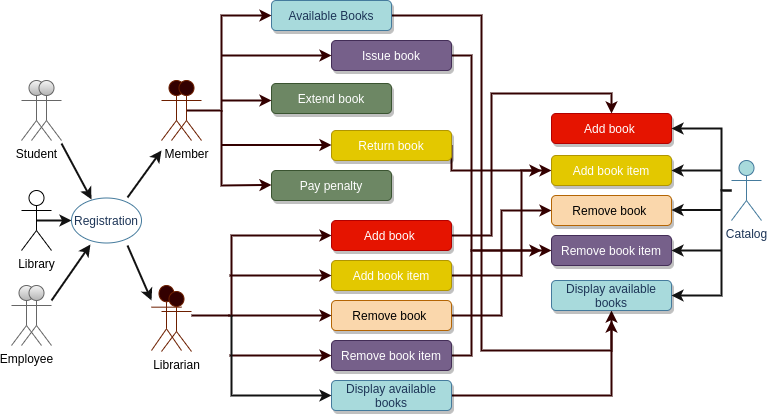

The diagram above was exported from draw.io. Its source (the exported page's mxGraphModel, read from the mxfile embedded in the PNG):
<mxGraphModel dx="1623" dy="413" grid="1" gridSize="10" guides="1" tooltips="1" connect="1" arrows="1" fold="1" page="1" pageScale="1" pageWidth="827" pageHeight="1169" background="#F1FAEE" math="0" shadow="0">
  <root>
    <mxCell id="0" />
    <mxCell id="1" parent="0" />
    <mxCell id="RuQ4colgcJwjIljma3TI-17" style="edgeStyle=orthogonalEdgeStyle;rounded=0;orthogonalLoop=1;jettySize=auto;html=1;entryX=0;entryY=0.5;entryDx=0;entryDy=0;strokeWidth=2;fontColor=#1D3557;labelBackgroundColor=#F1FAEE;strokeColor=#330000;" parent="1" target="RuQ4colgcJwjIljma3TI-2" edge="1">
      <mxGeometry relative="1" as="geometry">
        <mxPoint x="180" y="345" as="sourcePoint" />
        <Array as="points">
          <mxPoint x="220" y="345" />
          <mxPoint x="220" y="265" />
        </Array>
      </mxGeometry>
    </mxCell>
    <mxCell id="RuQ4colgcJwjIljma3TI-64" style="edgeStyle=orthogonalEdgeStyle;rounded=0;orthogonalLoop=1;jettySize=auto;html=1;strokeColor=#330000;strokeWidth=2;fillColor=#A8DADC;fontColor=#1D3557;" parent="1" source="4lzfqMAPHe2hkQt5AVNY-28" edge="1">
      <mxGeometry relative="1" as="geometry">
        <mxPoint x="530" y="280" as="targetPoint" />
        <Array as="points">
          <mxPoint x="460" y="85" />
          <mxPoint x="460" y="280" />
        </Array>
      </mxGeometry>
    </mxCell>
    <mxCell id="4lzfqMAPHe2hkQt5AVNY-28" value="Issue book" style="whiteSpace=wrap;html=1;shadow=1;strokeColor=#432D57;strokeWidth=1;fillColor=#76608a;fontColor=#ffffff;rounded=1;" parent="1" vertex="1">
      <mxGeometry x="320" y="70" width="120" height="30" as="geometry" />
    </mxCell>
    <mxCell id="RuQ4colgcJwjIljma3TI-67" style="edgeStyle=orthogonalEdgeStyle;rounded=0;orthogonalLoop=1;jettySize=auto;html=1;exitX=1;exitY=0.5;exitDx=0;exitDy=0;strokeColor=#330000;strokeWidth=2;fillColor=#A8DADC;fontColor=#1D3557;" parent="1" source="4lzfqMAPHe2hkQt5AVNY-30" edge="1">
      <mxGeometry relative="1" as="geometry">
        <mxPoint x="530" y="200" as="targetPoint" />
        <Array as="points">
          <mxPoint x="440" y="200" />
        </Array>
      </mxGeometry>
    </mxCell>
    <mxCell id="4lzfqMAPHe2hkQt5AVNY-30" value="Return book" style="whiteSpace=wrap;html=1;shadow=1;strokeColor=#B09500;strokeWidth=1;fillColor=#e3c800;fontColor=#ffffff;rounded=1;" parent="1" vertex="1">
      <mxGeometry x="320" y="160" width="120" height="30" as="geometry" />
    </mxCell>
    <mxCell id="4lzfqMAPHe2hkQt5AVNY-37" value="Pay penalty" style="whiteSpace=wrap;html=1;shadow=1;strokeColor=#3A5431;strokeWidth=1;fillColor=#6d8764;fontColor=#ffffff;rounded=1;" parent="1" vertex="1">
      <mxGeometry x="260" y="200" width="120" height="30" as="geometry" />
    </mxCell>
    <mxCell id="RuQ4colgcJwjIljma3TI-61" style="edgeStyle=orthogonalEdgeStyle;rounded=0;orthogonalLoop=1;jettySize=auto;html=1;strokeColor=#330000;strokeWidth=2;fillColor=#A8DADC;fontColor=#1D3557;" parent="1" source="4lzfqMAPHe2hkQt5AVNY-38" edge="1">
      <mxGeometry relative="1" as="geometry">
        <mxPoint x="600" y="350" as="targetPoint" />
        <Array as="points">
          <mxPoint x="470" y="45" />
          <mxPoint x="470" y="380" />
          <mxPoint x="600" y="380" />
        </Array>
      </mxGeometry>
    </mxCell>
    <mxCell id="4lzfqMAPHe2hkQt5AVNY-38" value="Available Books" style="whiteSpace=wrap;html=1;shadow=1;strokeColor=#457B9D;strokeWidth=1;fillColor=#A8DADC;fontColor=#1D3557;rounded=1;" parent="1" vertex="1">
      <mxGeometry x="260" y="30" width="120" height="30" as="geometry" />
    </mxCell>
    <mxCell id="RuQ4colgcJwjIljma3TI-1" value="Extend book" style="whiteSpace=wrap;html=1;shadow=1;strokeColor=#3A5431;strokeWidth=1;fillColor=#6d8764;fontColor=#ffffff;rounded=1;" parent="1" vertex="1">
      <mxGeometry x="260" y="113" width="120" height="30" as="geometry" />
    </mxCell>
    <mxCell id="RuQ4colgcJwjIljma3TI-68" style="edgeStyle=orthogonalEdgeStyle;rounded=0;orthogonalLoop=1;jettySize=auto;html=1;entryX=0.5;entryY=0;entryDx=0;entryDy=0;strokeColor=#330000;strokeWidth=2;fillColor=#A8DADC;fontColor=#1D3557;" parent="1" source="RuQ4colgcJwjIljma3TI-2" target="RuQ4colgcJwjIljma3TI-43" edge="1">
      <mxGeometry relative="1" as="geometry">
        <Array as="points">
          <mxPoint x="480" y="265" />
          <mxPoint x="480" y="123" />
          <mxPoint x="600" y="123" />
        </Array>
      </mxGeometry>
    </mxCell>
    <mxCell id="RuQ4colgcJwjIljma3TI-2" value="Add book&amp;nbsp;" style="whiteSpace=wrap;html=1;shadow=1;strokeColor=#B20000;strokeWidth=1;fillColor=#e51400;fontColor=#ffffff;rounded=1;" parent="1" vertex="1">
      <mxGeometry x="320" y="250" width="120" height="30" as="geometry" />
    </mxCell>
    <mxCell id="RuQ4colgcJwjIljma3TI-60" style="edgeStyle=orthogonalEdgeStyle;rounded=0;orthogonalLoop=1;jettySize=auto;html=1;entryX=0.5;entryY=1;entryDx=0;entryDy=0;strokeColor=#330000;strokeWidth=2;fillColor=#A8DADC;fontColor=#1D3557;" parent="1" source="RuQ4colgcJwjIljma3TI-4" target="RuQ4colgcJwjIljma3TI-48" edge="1">
      <mxGeometry relative="1" as="geometry" />
    </mxCell>
    <mxCell id="RuQ4colgcJwjIljma3TI-4" value="Display available books" style="whiteSpace=wrap;html=1;shadow=1;strokeColor=#457B9D;strokeWidth=1;fillColor=#A8DADC;fontColor=#1D3557;rounded=1;" parent="1" vertex="1">
      <mxGeometry x="320" y="410" width="120" height="30" as="geometry" />
    </mxCell>
    <mxCell id="RuQ4colgcJwjIljma3TI-12" style="edgeStyle=orthogonalEdgeStyle;rounded=0;orthogonalLoop=1;jettySize=auto;html=1;entryX=0;entryY=0.5;entryDx=0;entryDy=0;exitX=0.5;exitY=0.5;exitDx=0;exitDy=0;exitPerimeter=0;fontColor=#1D3557;labelBackgroundColor=#F1FAEE;strokeColor=#330000;strokeWidth=2;" parent="1" source="RuQ4colgcJwjIljma3TI-51" target="4lzfqMAPHe2hkQt5AVNY-38" edge="1">
      <mxGeometry relative="1" as="geometry">
        <Array as="points">
          <mxPoint x="210" y="140" />
          <mxPoint x="210" y="45" />
        </Array>
      </mxGeometry>
    </mxCell>
    <mxCell id="RuQ4colgcJwjIljma3TI-13" value="" style="endArrow=classic;html=1;entryX=0;entryY=0.5;entryDx=0;entryDy=0;fontColor=#1D3557;labelBackgroundColor=#F1FAEE;strokeColor=#330000;strokeWidth=2;" parent="1" target="4lzfqMAPHe2hkQt5AVNY-28" edge="1">
      <mxGeometry width="50" height="50" relative="1" as="geometry">
        <mxPoint x="210" y="85" as="sourcePoint" />
        <mxPoint x="260" y="40" as="targetPoint" />
      </mxGeometry>
    </mxCell>
    <mxCell id="RuQ4colgcJwjIljma3TI-14" value="" style="endArrow=classic;html=1;entryX=0;entryY=0.5;entryDx=0;entryDy=0;fontColor=#1D3557;labelBackgroundColor=#F1FAEE;strokeColor=#330000;strokeWidth=2;" parent="1" edge="1">
      <mxGeometry width="50" height="50" relative="1" as="geometry">
        <mxPoint x="210" y="130" as="sourcePoint" />
        <mxPoint x="260" y="130" as="targetPoint" />
      </mxGeometry>
    </mxCell>
    <mxCell id="RuQ4colgcJwjIljma3TI-15" value="" style="endArrow=classic;html=1;entryX=0;entryY=0.5;entryDx=0;entryDy=0;fontColor=#1D3557;labelBackgroundColor=#F1FAEE;strokeColor=#330000;strokeWidth=2;" parent="1" edge="1">
      <mxGeometry width="50" height="50" relative="1" as="geometry">
        <mxPoint x="210" y="174.5" as="sourcePoint" />
        <mxPoint x="320" y="174.5" as="targetPoint" />
      </mxGeometry>
    </mxCell>
    <mxCell id="RuQ4colgcJwjIljma3TI-16" value="" style="endArrow=classic;html=1;entryX=0;entryY=0.5;entryDx=0;entryDy=0;rounded=0;fontColor=#1D3557;labelBackgroundColor=#F1FAEE;strokeColor=#330000;strokeWidth=2;" parent="1" edge="1">
      <mxGeometry width="50" height="50" relative="1" as="geometry">
        <mxPoint x="210" y="140" as="sourcePoint" />
        <mxPoint x="260" y="214.5" as="targetPoint" />
        <Array as="points">
          <mxPoint x="210" y="215" />
        </Array>
      </mxGeometry>
    </mxCell>
    <mxCell id="RuQ4colgcJwjIljma3TI-66" style="edgeStyle=orthogonalEdgeStyle;rounded=0;orthogonalLoop=1;jettySize=auto;html=1;exitX=1;exitY=0.5;exitDx=0;exitDy=0;entryX=0;entryY=0.5;entryDx=0;entryDy=0;strokeColor=#330000;strokeWidth=2;fillColor=#A8DADC;fontColor=#1D3557;" parent="1" source="RuQ4colgcJwjIljma3TI-37" target="RuQ4colgcJwjIljma3TI-44" edge="1">
      <mxGeometry relative="1" as="geometry">
        <Array as="points">
          <mxPoint x="510" y="305" />
          <mxPoint x="510" y="200" />
        </Array>
      </mxGeometry>
    </mxCell>
    <mxCell id="RuQ4colgcJwjIljma3TI-37" value="Add book item" style="whiteSpace=wrap;html=1;shadow=1;strokeColor=#B09500;strokeWidth=1;fillColor=#e3c800;fontColor=#ffffff;rounded=1;" parent="1" vertex="1">
      <mxGeometry x="320" y="290" width="120" height="30" as="geometry" />
    </mxCell>
    <mxCell id="RuQ4colgcJwjIljma3TI-65" style="edgeStyle=orthogonalEdgeStyle;rounded=0;orthogonalLoop=1;jettySize=auto;html=1;exitX=1;exitY=0.5;exitDx=0;exitDy=0;entryX=0;entryY=0.5;entryDx=0;entryDy=0;strokeColor=#330000;strokeWidth=2;fillColor=#A8DADC;fontColor=#1D3557;" parent="1" source="RuQ4colgcJwjIljma3TI-38" target="RuQ4colgcJwjIljma3TI-45" edge="1">
      <mxGeometry relative="1" as="geometry" />
    </mxCell>
    <mxCell id="RuQ4colgcJwjIljma3TI-38" value="Remove book&amp;nbsp;" style="whiteSpace=wrap;html=1;shadow=1;strokeColor=#b46504;strokeWidth=1;fillColor=#fad7ac;rounded=1;" parent="1" vertex="1">
      <mxGeometry x="320" y="330" width="120" height="30" as="geometry" />
    </mxCell>
    <mxCell id="RuQ4colgcJwjIljma3TI-62" style="edgeStyle=orthogonalEdgeStyle;rounded=0;orthogonalLoop=1;jettySize=auto;html=1;strokeColor=#330000;strokeWidth=2;fillColor=#A8DADC;fontColor=#1D3557;entryX=0;entryY=0.5;entryDx=0;entryDy=0;" parent="1" source="RuQ4colgcJwjIljma3TI-39" target="RuQ4colgcJwjIljma3TI-46" edge="1">
      <mxGeometry relative="1" as="geometry">
        <mxPoint x="490" y="280" as="targetPoint" />
        <Array as="points">
          <mxPoint x="460" y="385" />
          <mxPoint x="460" y="280" />
        </Array>
      </mxGeometry>
    </mxCell>
    <mxCell id="RuQ4colgcJwjIljma3TI-39" value="Remove book item" style="whiteSpace=wrap;html=1;shadow=1;strokeColor=#432D57;strokeWidth=1;fillColor=#76608a;fontColor=#ffffff;rounded=1;" parent="1" vertex="1">
      <mxGeometry x="320" y="370" width="120" height="30" as="geometry" />
    </mxCell>
    <mxCell id="RuQ4colgcJwjIljma3TI-40" value="" style="endArrow=classic;html=1;fontColor=#1D3557;labelBackgroundColor=#F1FAEE;strokeWidth=2;strokeColor=#330000;" parent="1" edge="1">
      <mxGeometry width="50" height="50" relative="1" as="geometry">
        <mxPoint x="218" y="305" as="sourcePoint" />
        <mxPoint x="320" y="305" as="targetPoint" />
      </mxGeometry>
    </mxCell>
    <mxCell id="RuQ4colgcJwjIljma3TI-41" value="" style="endArrow=classic;html=1;fontColor=#1D3557;labelBackgroundColor=#F1FAEE;strokeColor=#330000;strokeWidth=2;" parent="1" edge="1">
      <mxGeometry width="50" height="50" relative="1" as="geometry">
        <mxPoint x="218" y="385" as="sourcePoint" />
        <mxPoint x="320" y="385" as="targetPoint" />
      </mxGeometry>
    </mxCell>
    <mxCell id="RuQ4colgcJwjIljma3TI-42" value="" style="endArrow=classic;html=1;fontColor=#1D3557;labelBackgroundColor=#F1FAEE;strokeWidth=2;strokeColor=#330000;" parent="1" edge="1">
      <mxGeometry width="50" height="50" relative="1" as="geometry">
        <mxPoint x="217" y="345" as="sourcePoint" />
        <mxPoint x="320" y="345" as="targetPoint" />
      </mxGeometry>
    </mxCell>
    <mxCell id="RuQ4colgcJwjIljma3TI-43" value="Add book&amp;nbsp;" style="whiteSpace=wrap;html=1;shadow=1;strokeColor=#B20000;strokeWidth=1;fillColor=#e51400;fontColor=#ffffff;rounded=1;" parent="1" vertex="1">
      <mxGeometry x="540" y="143" width="120" height="30" as="geometry" />
    </mxCell>
    <mxCell id="RuQ4colgcJwjIljma3TI-44" value="Add book item" style="whiteSpace=wrap;html=1;shadow=1;strokeColor=#B09500;strokeWidth=1;fillColor=#e3c800;fontColor=#ffffff;rounded=1;" parent="1" vertex="1">
      <mxGeometry x="540" y="185" width="120" height="30" as="geometry" />
    </mxCell>
    <mxCell id="RuQ4colgcJwjIljma3TI-45" value="Remove book&amp;nbsp;" style="whiteSpace=wrap;html=1;shadow=1;strokeColor=#b46504;strokeWidth=1;fillColor=#fad7ac;rounded=1;" parent="1" vertex="1">
      <mxGeometry x="540" y="225" width="120" height="30" as="geometry" />
    </mxCell>
    <mxCell id="RuQ4colgcJwjIljma3TI-46" value="Remove book item" style="whiteSpace=wrap;html=1;shadow=1;strokeColor=#432D57;strokeWidth=1;fillColor=#76608a;fontColor=#ffffff;rounded=1;" parent="1" vertex="1">
      <mxGeometry x="540" y="265" width="120" height="30" as="geometry" />
    </mxCell>
    <mxCell id="RuQ4colgcJwjIljma3TI-48" value="Display available books" style="whiteSpace=wrap;html=1;shadow=1;strokeColor=#457B9D;strokeWidth=1;fillColor=#A8DADC;fontColor=#1D3557;rounded=1;" parent="1" vertex="1">
      <mxGeometry x="540" y="310" width="120" height="30" as="geometry" />
    </mxCell>
    <mxCell id="RuQ4colgcJwjIljma3TI-82" style="edgeStyle=orthogonalEdgeStyle;rounded=0;orthogonalLoop=1;jettySize=auto;html=1;entryX=1;entryY=0.5;entryDx=0;entryDy=0;strokeColor=#121212;strokeWidth=2;fillColor=#A8DADC;fontColor=#1D3557;" parent="1" source="RuQ4colgcJwjIljma3TI-49" target="RuQ4colgcJwjIljma3TI-43" edge="1">
      <mxGeometry relative="1" as="geometry">
        <Array as="points">
          <mxPoint x="710" y="220" />
          <mxPoint x="710" y="158" />
        </Array>
      </mxGeometry>
    </mxCell>
    <mxCell id="RuQ4colgcJwjIljma3TI-83" style="edgeStyle=orthogonalEdgeStyle;rounded=0;orthogonalLoop=1;jettySize=auto;html=1;entryX=1;entryY=0.5;entryDx=0;entryDy=0;strokeColor=#121212;strokeWidth=2;fillColor=#A8DADC;fontColor=#1D3557;" parent="1" source="RuQ4colgcJwjIljma3TI-49" target="RuQ4colgcJwjIljma3TI-48" edge="1">
      <mxGeometry relative="1" as="geometry">
        <Array as="points">
          <mxPoint x="710" y="220" />
          <mxPoint x="710" y="325" />
        </Array>
      </mxGeometry>
    </mxCell>
    <mxCell id="RuQ4colgcJwjIljma3TI-49" value="Catalog" style="shape=umlActor;verticalLabelPosition=bottom;verticalAlign=top;html=1;outlineConnect=0;fillColor=#A8DADC;strokeColor=#457B9D;fontColor=#1D3557;rounded=1;" parent="1" vertex="1">
      <mxGeometry x="720" y="190" width="30" height="60" as="geometry" />
    </mxCell>
    <mxCell id="4lzfqMAPHe2hkQt5AVNY-2" value="Student" style="shape=umlActor;verticalLabelPosition=bottom;verticalAlign=top;html=1;outlineConnect=0;fillColor=#f5f5f5;strokeColor=#666666;rounded=1;gradientColor=#b3b3b3;" parent="1" vertex="1">
      <mxGeometry x="10" y="110" width="30" height="60" as="geometry" />
    </mxCell>
    <mxCell id="RuQ4colgcJwjIljma3TI-93" style="edgeStyle=orthogonalEdgeStyle;rounded=0;orthogonalLoop=1;jettySize=auto;html=1;exitX=0.5;exitY=0.5;exitDx=0;exitDy=0;exitPerimeter=0;entryX=0;entryY=0.5;entryDx=0;entryDy=0;strokeColor=#121212;strokeWidth=2;fillColor=#A8DADC;fontColor=#1D3557;" parent="1" source="RuQ4colgcJwjIljma3TI-52" target="RuQ4colgcJwjIljma3TI-91" edge="1">
      <mxGeometry relative="1" as="geometry" />
    </mxCell>
    <mxCell id="RuQ4colgcJwjIljma3TI-52" value="Library" style="shape=umlActor;verticalLabelPosition=bottom;verticalAlign=top;html=1;outlineConnect=0;rounded=1;" parent="1" vertex="1">
      <mxGeometry x="10" y="220" width="30" height="60" as="geometry" />
    </mxCell>
    <mxCell id="RuQ4colgcJwjIljma3TI-58" value="" style="shape=umlActor;verticalLabelPosition=bottom;verticalAlign=top;html=1;outlineConnect=0;fillColor=#f5f5f5;strokeColor=#666666;rounded=1;gradientColor=#b3b3b3;" parent="1" vertex="1">
      <mxGeometry x="20" y="110" width="30" height="60" as="geometry" />
    </mxCell>
    <mxCell id="4lzfqMAPHe2hkQt5AVNY-1" value="m" style="shape=umlActor;verticalLabelPosition=bottom;verticalAlign=top;html=1;outlineConnect=0;strokeColor=#6D1F00;fontColor=#ffffff;rounded=1;fillColor=#330000;" parent="1" vertex="1">
      <mxGeometry x="150" y="110" width="30" height="60" as="geometry" />
    </mxCell>
    <mxCell id="RuQ4colgcJwjIljma3TI-51" value="&lt;font color=&quot;#000000&quot;&gt;Member&lt;/font&gt;" style="shape=umlActor;verticalLabelPosition=bottom;verticalAlign=top;html=1;outlineConnect=0;strokeColor=#6D1F00;fontColor=#ffffff;rounded=1;fillColor=#330000;" parent="1" vertex="1">
      <mxGeometry x="160" y="110" width="30" height="60" as="geometry" />
    </mxCell>
    <mxCell id="RuQ4colgcJwjIljma3TI-70" value="" style="endArrow=classic;html=1;strokeColor=#121212;strokeWidth=2;fillColor=#A8DADC;fontColor=#1D3557;entryX=0;entryY=0.5;entryDx=0;entryDy=0;rounded=0;" parent="1" target="RuQ4colgcJwjIljma3TI-4" edge="1">
      <mxGeometry width="50" height="50" relative="1" as="geometry">
        <mxPoint x="220" y="345" as="sourcePoint" />
        <mxPoint x="270" y="295" as="targetPoint" />
        <Array as="points">
          <mxPoint x="220" y="425" />
        </Array>
      </mxGeometry>
    </mxCell>
    <mxCell id="RuQ4colgcJwjIljma3TI-72" value="Employee" style="shape=umlActor;verticalLabelPosition=bottom;verticalAlign=top;html=1;outlineConnect=0;fillColor=#f5f5f5;strokeColor=#666666;rounded=1;gradientColor=#b3b3b3;" parent="1" vertex="1">
      <mxGeometry y="315" width="30" height="60" as="geometry" />
    </mxCell>
    <mxCell id="RuQ4colgcJwjIljma3TI-73" value="" style="shape=umlActor;verticalLabelPosition=bottom;verticalAlign=top;html=1;outlineConnect=0;fillColor=#f5f5f5;strokeColor=#666666;rounded=1;gradientColor=#b3b3b3;" parent="1" vertex="1">
      <mxGeometry x="10" y="315" width="30" height="60" as="geometry" />
    </mxCell>
    <mxCell id="RuQ4colgcJwjIljma3TI-74" value="" style="shape=umlActor;verticalLabelPosition=bottom;verticalAlign=top;html=1;outlineConnect=0;strokeColor=#6D1F00;fontColor=#ffffff;rounded=1;fillColor=#330000;" parent="1" vertex="1">
      <mxGeometry x="140" y="315" width="30" height="65" as="geometry" />
    </mxCell>
    <mxCell id="RuQ4colgcJwjIljma3TI-75" value="&lt;font color=&quot;#000000&quot;&gt;Librarian&lt;/font&gt;" style="shape=umlActor;verticalLabelPosition=bottom;verticalAlign=top;html=1;outlineConnect=0;strokeColor=#6D1F00;fontColor=#ffffff;rounded=1;fillColor=#330000;" parent="1" vertex="1">
      <mxGeometry x="150" y="321" width="30" height="60" as="geometry" />
    </mxCell>
    <mxCell id="RuQ4colgcJwjIljma3TI-84" value="" style="endArrow=classic;html=1;strokeColor=#121212;strokeWidth=2;fillColor=#A8DADC;fontColor=#1D3557;entryX=1;entryY=0.5;entryDx=0;entryDy=0;" parent="1" target="RuQ4colgcJwjIljma3TI-44" edge="1">
      <mxGeometry width="50" height="50" relative="1" as="geometry">
        <mxPoint x="710" y="200" as="sourcePoint" />
        <mxPoint x="760" y="150" as="targetPoint" />
      </mxGeometry>
    </mxCell>
    <mxCell id="RuQ4colgcJwjIljma3TI-85" value="" style="endArrow=classic;html=1;strokeColor=#121212;strokeWidth=2;fillColor=#A8DADC;fontColor=#1D3557;entryX=1;entryY=0.5;entryDx=0;entryDy=0;" parent="1" edge="1">
      <mxGeometry width="50" height="50" relative="1" as="geometry">
        <mxPoint x="710" y="239.5" as="sourcePoint" />
        <mxPoint x="660" y="239.5" as="targetPoint" />
      </mxGeometry>
    </mxCell>
    <mxCell id="RuQ4colgcJwjIljma3TI-86" value="" style="endArrow=classic;html=1;strokeColor=#121212;strokeWidth=2;fillColor=#A8DADC;fontColor=#1D3557;entryX=1;entryY=0.5;entryDx=0;entryDy=0;" parent="1" edge="1">
      <mxGeometry width="50" height="50" relative="1" as="geometry">
        <mxPoint x="710" y="280" as="sourcePoint" />
        <mxPoint x="660" y="280" as="targetPoint" />
      </mxGeometry>
    </mxCell>
    <mxCell id="RuQ4colgcJwjIljma3TI-91" value="Registration" style="ellipse;whiteSpace=wrap;html=1;rounded=1;strokeColor=#457B9D;fontColor=#1D3557;fillColor=#FFFFFF;" parent="1" vertex="1">
      <mxGeometry x="60" y="227.5" width="70" height="45" as="geometry" />
    </mxCell>
    <mxCell id="RuQ4colgcJwjIljma3TI-95" value="" style="endArrow=classic;html=1;strokeColor=#121212;strokeWidth=2;fillColor=#A8DADC;fontColor=#1D3557;entryX=0.286;entryY=0.033;entryDx=0;entryDy=0;entryPerimeter=0;" parent="1" target="RuQ4colgcJwjIljma3TI-91" edge="1">
      <mxGeometry width="50" height="50" relative="1" as="geometry">
        <mxPoint x="50" y="173" as="sourcePoint" />
        <mxPoint x="100" y="123" as="targetPoint" />
      </mxGeometry>
    </mxCell>
    <mxCell id="RuQ4colgcJwjIljma3TI-96" value="" style="endArrow=classic;html=1;strokeColor=#121212;strokeWidth=2;fillColor=#A8DADC;fontColor=#1D3557;exitX=0.8;exitY=-0.011;exitDx=0;exitDy=0;exitPerimeter=0;" parent="1" source="RuQ4colgcJwjIljma3TI-91" edge="1">
      <mxGeometry width="50" height="50" relative="1" as="geometry">
        <mxPoint x="107" y="220" as="sourcePoint" />
        <mxPoint x="150" y="180" as="targetPoint" />
      </mxGeometry>
    </mxCell>
    <mxCell id="RuQ4colgcJwjIljma3TI-97" value="" style="endArrow=classic;html=1;strokeColor=#121212;strokeWidth=2;fillColor=#A8DADC;fontColor=#1D3557;entryX=0.271;entryY=1.033;entryDx=0;entryDy=0;entryPerimeter=0;" parent="1" target="RuQ4colgcJwjIljma3TI-91" edge="1">
      <mxGeometry width="50" height="50" relative="1" as="geometry">
        <mxPoint x="40" y="330" as="sourcePoint" />
        <mxPoint x="64" y="384.995" as="targetPoint" />
      </mxGeometry>
    </mxCell>
    <mxCell id="RuQ4colgcJwjIljma3TI-98" value="" style="endArrow=classic;html=1;strokeColor=#121212;strokeWidth=2;fillColor=#A8DADC;fontColor=#1D3557;entryX=0.2;entryY=0.011;entryDx=0;entryDy=0;entryPerimeter=0;" parent="1" edge="1">
      <mxGeometry width="50" height="50" relative="1" as="geometry">
        <mxPoint x="116" y="275.01" as="sourcePoint" />
        <mxPoint x="140" y="330.005" as="targetPoint" />
      </mxGeometry>
    </mxCell>
  </root>
</mxGraphModel>